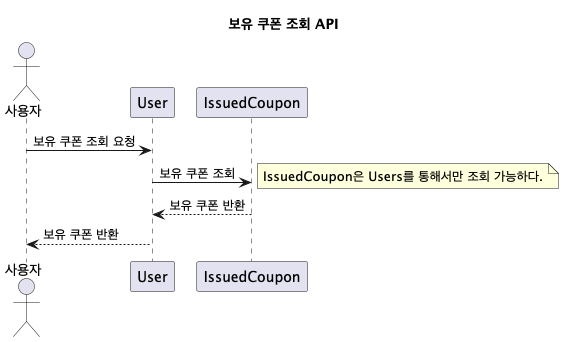

The diagram above was rendered by PlantUML. Its source (embedded in the PNG):
@startuml
title 보유 쿠폰 조회 API

actor "사용자" as Actor
participant "User" as User
participant "IssuedCoupon" as IssuedCoupon

Actor -> User : 보유 쿠폰 조회 요청
User -> "IssuedCoupon" : 보유 쿠폰 조회
note right: IssuedCoupon은 Users를 통해서만 조회 가능하다.
"IssuedCoupon" --> User : 보유 쿠폰 반환
User --> Actor : 보유 쿠폰 반환

@enduml